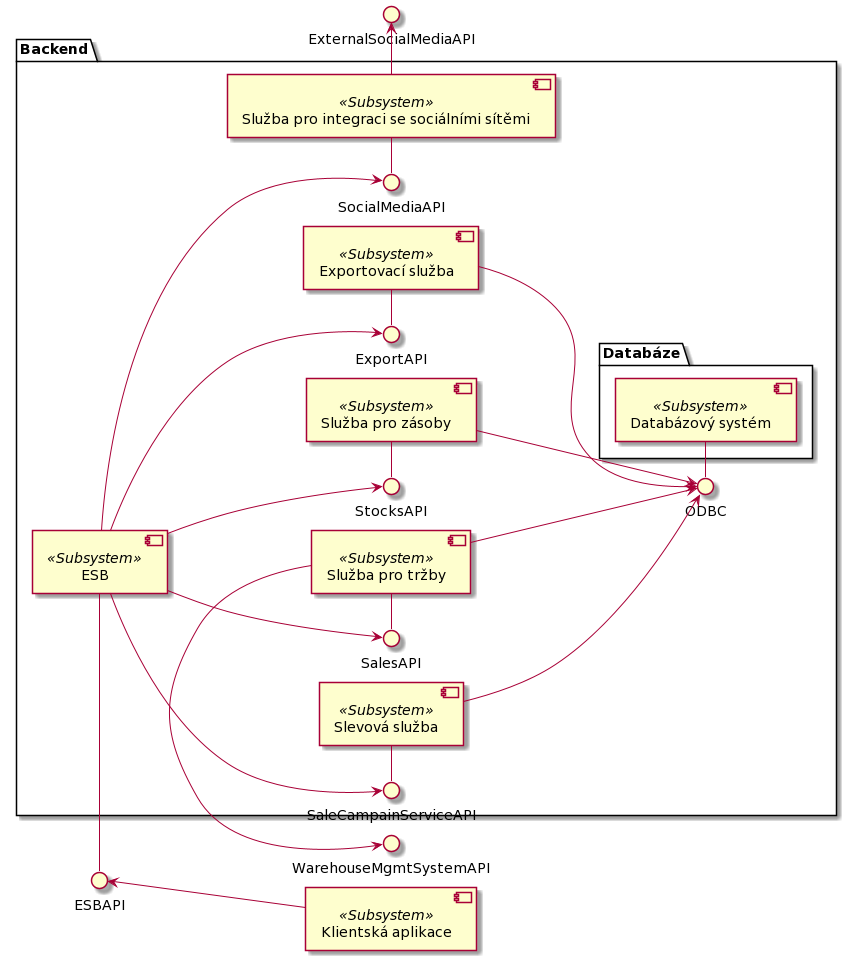

The diagram above was rendered by PlantUML. Its source (embedded in the PNG):
@startuml
left to right direction

component "Klientská aplikace" as client <<Subsystem>>

package Backend {

component ESB <<Subsystem>>

component "Slevová služba" as SaleCampainService <<Subsystem>>

component "Služba pro tržby" as SalesService <<Subsystem>>

component "Služba pro zásoby" as StocksService <<Subsystem>>

component "Exportovací služba" as ExportService <<Subsystem>>

component "Služba pro integraci se sociálními sítěmi" as SocialMediaService <<Subsystem>>

package Databáze {

component "Databázový systém" as DbS <<Subsystem>>

}

ODBC - DbS

SaleCampainServiceAPI - SaleCampainService

SalesAPI - SalesService

StocksAPI - StocksService

ExportAPI - ExportService

SocialMediaAPI - SocialMediaService

ESB --> SaleCampainServiceAPI

ESB --> SalesAPI

ESB --> StocksAPI

ESB --> ExportAPI

ESB --> SocialMediaAPI

SaleCampainService --> ODBC

SalesService --> ODBC

StocksService -down-> ODBC

ExportService --> ODBC

}

ESBAPI - ESB

SocialMediaService -right-> ExternalSocialMediaAPI

SalesService -left-> WarehouseMgmtSystemAPI

client -up-> ESBAPI
@enduml